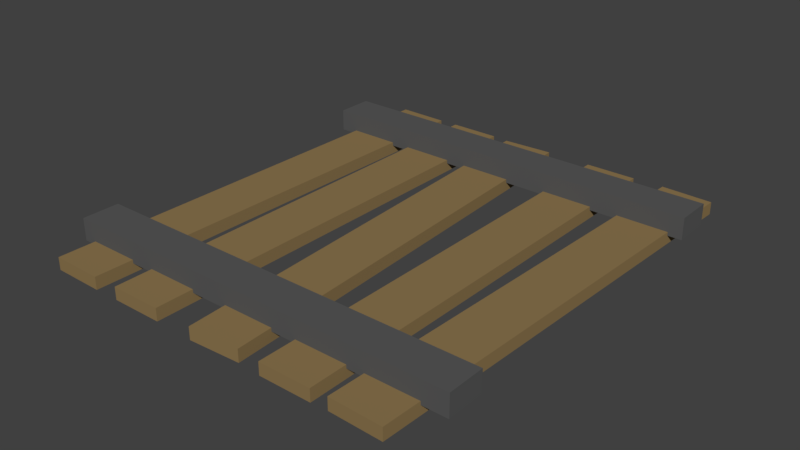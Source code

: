 # Source: Mine_track_straight_piece.blend  (saved by Blender 2.90.8; exported with 4.5.12 LTS)
import bpy
from mathutils import Matrix  # noqa: F401  (used for matrix-valued properties, if any)

bpy.ops.wm.read_factory_settings(use_empty=True)
scene = bpy.context.scene
scene.name = 'Scene'

# ---- collections
col_collection_1 = bpy.data.collections.new('Collection 1'); scene.collection.children.link(col_collection_1)

# ---- materials (node trees are filled in below, after node groups)
mat_grey = bpy.data.materials.new('Grey')
mat_grey.alpha_threshold = 0.0
mat_grey.use_transparent_shadow = False
mat_grey.diffuse_color = (0.1025, 0.1025, 0.1025, 1.0)
mat_grey.roughness = 0.5
mat_wood = bpy.data.materials.new('Wood')
mat_wood.alpha_threshold = 0.0
mat_wood.use_transparent_shadow = False
mat_wood.diffuse_color = (0.2738, 0.186, 0.08092, 1.0)
mat_wood.roughness = 0.5
mat_wood.specular_intensity = 0.0
mat_wood.line_color = (0.0, 0.0, 0.0, 1.0)

# ---- material node trees

# ---- world
world_world = bpy.data.worlds.new('World'); scene.world = world_world
world_world.color = (0.05088, 0.05088, 0.05088)
world_world.use_sun_shadow = False
world_world.sun_shadow_jitter_overblur = 0.0
world_world.cycles.sampling_method = 'MANUAL'

# ---- meshes
me_cube_001 = bpy.data.meshes.new('Cube.001')
me_cube_001.from_pydata([(1.471, -1.117, 0.0455), (1.471, -1.394, 0.0455), (-1.529, -1.394, 0.0455), (-1.529, -1.117, 0.0455), (1.471, -1.117, 0.2089), (1.471, -1.394, 0.2089), (-1.529, -1.394, 0.2089), (-1.529, -1.117, 0.2089), (1.471, 1.382, 0.0455), (1.471, 1.106, 0.0455), (-1.529, 1.106, 0.0455), (-1.529, 1.382, 0.0455), (1.471, 1.382, 0.2089), (1.471, 1.106, 0.2089), (-1.529, 1.106, 0.2089), (-1.529, 1.382, 0.2089)], [], [(0, 1, 2, 3), (4, 7, 6, 5), (0, 4, 5, 1), (1, 5, 6, 2), (2, 6, 7, 3), (4, 0, 3, 7), (8, 9, 10, 11), (12, 15, 14, 13), (8, 12, 13, 9), (9, 13, 14, 10), (10, 14, 15, 11), (12, 8, 11, 15)])
me_cube_001.materials.append(mat_grey)
me_cube_001.use_remesh_preserve_volume = False
me_cube_001.use_remesh_preserve_attributes = False
me_cube_001.use_mirror_vertex_groups = False
me_cube_001.update()
me_cube = bpy.data.meshes.new('Cube')
me_cube.from_pydata([(-0.4719, -1.676, 0.07143), (-0.4719, 1.715, 0.07143), (-0.8567, 1.715, 0.07143), (-0.8567, -1.676, -0.02116), (-0.8567, -1.676, 0.07143), (-0.4719, -1.676, -0.02116), (-0.4719, 1.715, -0.02116), (-0.8567, 1.715, -0.02116), (-1.382, 1.718, -0.02116), (-0.9975, 1.712, -0.02116), (-1.047, -1.679, -0.02116), (-1.432, -1.673, -0.02116), (-1.382, 1.718, 0.07143), (-0.9975, 1.712, 0.07143), (-1.047, -1.679, 0.07143), (-1.432, -1.673, 0.07143), (0.2134, -1.664, 0.07143), (0.03928, 1.723, 0.07143), (-0.345, 1.703, 0.07143), (-0.1709, -1.684, -0.02116), (-0.1709, -1.684, 0.07143), (0.2134, -1.664, -0.02116), (0.03928, 1.723, -0.02116), (-0.345, 1.703, -0.02116), (0.7731, -1.676, 0.07143), (0.7731, 1.715, 0.07143), (0.3884, 1.715, 0.07143), (0.3884, -1.676, -0.02116), (0.3884, -1.676, 0.07143), (0.7731, -1.676, -0.02116), (0.7731, 1.715, -0.02116), (0.3884, 1.715, -0.02116), (1.277, -1.681, 0.07143), (1.386, 1.708, 0.07143), (1.002, 1.721, 0.07143), (0.892, -1.669, -0.02116), (0.892, -1.669, 0.07143), (1.277, -1.681, -0.02116), (1.386, 1.708, -0.02116), (1.002, 1.721, -0.02116)], [], [(7, 2, 1, 6), (2, 7, 3, 4), (5, 0, 4, 3), (2, 4, 0, 1), (7, 6, 5, 3), (6, 1, 0, 5), (8, 9, 10, 11), (12, 15, 14, 13), (8, 12, 13, 9), (9, 13, 14, 10), (10, 14, 15, 11), (12, 8, 11, 15), (23, 18, 17, 22), (18, 23, 19, 20), (21, 16, 20, 19), (18, 20, 16, 17), (23, 22, 21, 19), (22, 17, 16, 21), (31, 26, 25, 30), (26, 31, 27, 28), (29, 24, 28, 27), (26, 28, 24, 25), (31, 30, 29, 27), (30, 25, 24, 29), (39, 34, 33, 38), (34, 39, 35, 36), (37, 32, 36, 35), (34, 36, 32, 33), (39, 38, 37, 35), (38, 33, 32, 37)])
me_cube.materials.append(mat_wood)
me_cube.use_remesh_preserve_volume = False
me_cube.use_remesh_preserve_attributes = False
me_cube.use_mirror_vertex_groups = False
me_cube.update()

# ---- objects
ob_top = bpy.data.objects.new('top', me_cube_001)
ob_bottom = bpy.data.objects.new('bottom', me_cube)

# ---- transforms, parenting, visibility, modifiers, constraints
ob_top.location = (0.0, 0.0, 0.0)
ob_top.lock_rotations_4d = False
ob_top.empty_display_type = 'ARROWS'
ob_top.lineart.crease_threshold = 0.0
ob_bottom.location = (0.0, -1.192e-07, 0.0)
ob_bottom.lock_rotations_4d = False
ob_bottom.empty_display_type = 'ARROWS'
ob_bottom.lineart.crease_threshold = 0.0

# ---- collection membership
col_collection_1.objects.link(ob_top)
col_collection_1.objects.link(ob_bottom)

# ---- scene / render settings (as saved in the file)
scene.frame_start = 1; scene.frame_end = 250; scene.frame_set(1)
scene.render.engine = 'BLENDER_EEVEE_NEXT'
scene.render.resolution_percentage = 50
scene.render.dither_intensity = 0.0
scene.cycles.use_denoising = False
scene.cycles.samples = 128
scene.cycles.sampling_pattern = 'TABULATED_SOBOL'
scene.cycles.use_adaptive_sampling = False
scene.cycles.use_light_tree = False
scene.cycles.blur_glossy = 0.0
scene.cycles.sample_clamp_indirect = 0.0
scene.view_settings.view_transform = 'Standard'
bpy.context.view_layer.update()

# ---- added for rendering (the .blend has no active camera and no usable light): camera, sun
cam_auto = bpy.data.cameras.new('AutoCamera')
cam_auto.lens = 50.0
cam_auto.sensor_width = 36.0
cam_auto.clip_end = 1000.0
ob_auto_camera = bpy.data.objects.new('AutoCamera', cam_auto)
scene.collection.objects.link(ob_auto_camera)
ob_auto_camera.location = (4.17614, -5.02676, 3.45815)
ob_auto_camera.rotation_euler = (1.09748, -7.21219e-08, 0.694738)
scene.camera = ob_auto_camera
light_auto_sun = bpy.data.lights.new('AutoSun', 'SUN')
light_auto_sun.energy = 3.0
light_auto_sun.angle = 0.0523599
ob_auto_sun = bpy.data.objects.new('AutoSun', light_auto_sun)
scene.collection.objects.link(ob_auto_sun)
ob_auto_sun.rotation_euler = (0.872665, 0.174533, 0.523599)
bpy.context.view_layer.update()
